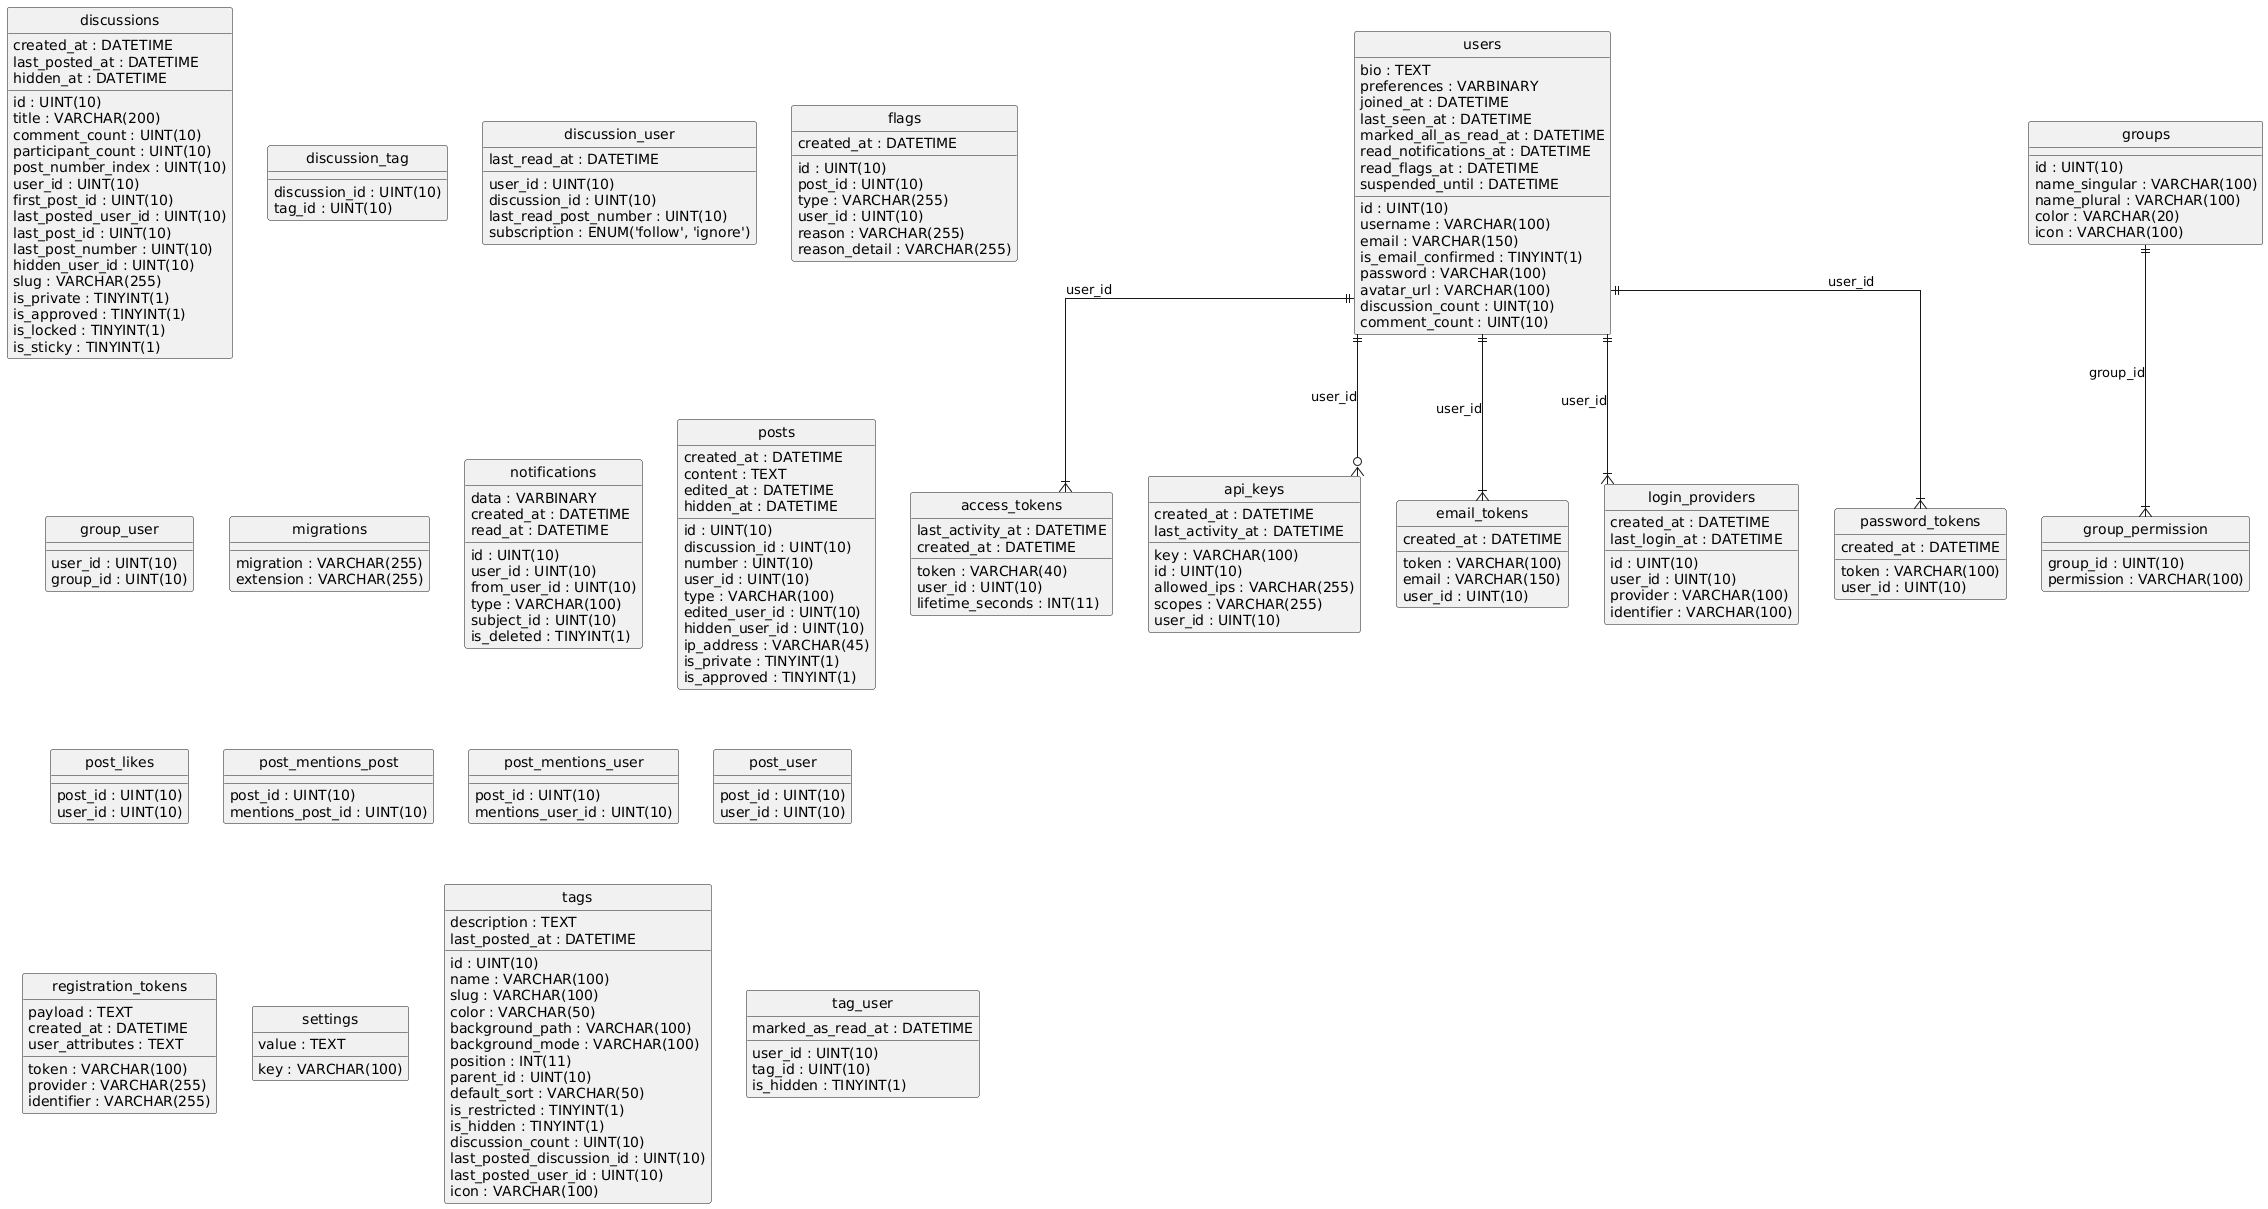

The diagram above was rendered by PlantUML. Its source (embedded in the PNG):
@startuml
hide circle
skinparam linetype ortho

entity "access_tokens" as access_tokens {
  token : VARCHAR(40)
  user_id : UINT(10)
  last_activity_at : DATETIME
  lifetime_seconds : INT(11)
  created_at : DATETIME
}

entity "api_keys" as api_keys {
  key : VARCHAR(100)
  id : UINT(10)
  allowed_ips : VARCHAR(255)
  scopes : VARCHAR(255)
  user_id : UINT(10)
  created_at : DATETIME
  last_activity_at : DATETIME
}

entity "discussions" as discussions {
  id : UINT(10)
  title : VARCHAR(200)
  comment_count : UINT(10)
  participant_count : UINT(10)
  post_number_index : UINT(10)
  created_at : DATETIME
  user_id : UINT(10)
  first_post_id : UINT(10)
  last_posted_at : DATETIME
  last_posted_user_id : UINT(10)
  last_post_id : UINT(10)
  last_post_number : UINT(10)
  hidden_at : DATETIME
  hidden_user_id : UINT(10)
  slug : VARCHAR(255)
  is_private : TINYINT(1)
  is_approved : TINYINT(1)
  is_locked : TINYINT(1)
  is_sticky : TINYINT(1)
}

entity "discussion_tag" as discussion_tag {
  discussion_id : UINT(10)
  tag_id : UINT(10)
}

entity "discussion_user" as discussion_user {
  user_id : UINT(10)
  discussion_id : UINT(10)
  last_read_at : DATETIME
  last_read_post_number : UINT(10)
  subscription : ENUM('follow', 'ignore')
}

entity "email_tokens" as email_tokens {
  token : VARCHAR(100)
  email : VARCHAR(150)
  user_id : UINT(10)
  created_at : DATETIME
}

entity "flags" as flags {
  id : UINT(10)
  post_id : UINT(10)
  type : VARCHAR(255)
  user_id : UINT(10)
  reason : VARCHAR(255)
  reason_detail : VARCHAR(255)
  created_at : DATETIME
}

entity "groups" as groups {
  id : UINT(10)
  name_singular : VARCHAR(100)
  name_plural : VARCHAR(100)
  color : VARCHAR(20)
  icon : VARCHAR(100)
}

entity "group_permission" as group_permission {
  group_id : UINT(10)
  permission : VARCHAR(100)
}

entity "group_user" as group_user {
  user_id : UINT(10)
  group_id : UINT(10)
}

entity "login_providers" as login_providers {
  id : UINT(10)
  user_id : UINT(10)
  provider : VARCHAR(100)
  identifier : VARCHAR(100)
  created_at : DATETIME
  last_login_at : DATETIME
}

entity "migrations" as migrations {
  migration : VARCHAR(255)
  extension : VARCHAR(255)
}

entity "notifications" as notifications {
  id : UINT(10)
  user_id : UINT(10)
  from_user_id : UINT(10)
  type : VARCHAR(100)
  subject_id : UINT(10)
  data : VARBINARY
  created_at : DATETIME
  is_deleted : TINYINT(1)
  read_at : DATETIME
}

entity "password_tokens" as password_tokens {
  token : VARCHAR(100)
  user_id : UINT(10)
  created_at : DATETIME
}

entity "posts" as posts {
  id : UINT(10)
  discussion_id : UINT(10)
  number : UINT(10)
  created_at : DATETIME
  user_id : UINT(10)
  type : VARCHAR(100)
  content : TEXT
  edited_at : DATETIME
  edited_user_id : UINT(10)
  hidden_at : DATETIME
  hidden_user_id : UINT(10)
  ip_address : VARCHAR(45)
  is_private : TINYINT(1)
  is_approved : TINYINT(1)
}

entity "post_likes" as post_likes {
  post_id : UINT(10)
  user_id : UINT(10)
}

entity "post_mentions_post" as post_mentions_post {
  post_id : UINT(10)
  mentions_post_id : UINT(10)
}

entity "post_mentions_user" as post_mentions_user {
  post_id : UINT(10)
  mentions_user_id : UINT(10)
}

entity "post_user" as post_user {
  post_id : UINT(10)
  user_id : UINT(10)
}

entity "registration_tokens" as registration_tokens {
  token : VARCHAR(100)
  payload : TEXT
  created_at : DATETIME
  provider : VARCHAR(255)
  identifier : VARCHAR(255)
  user_attributes : TEXT
}

entity "settings" as settings {
  key : VARCHAR(100)
  value : TEXT
}

entity "tags" as tags {
  id : UINT(10)
  name : VARCHAR(100)
  slug : VARCHAR(100)
  description : TEXT
  color : VARCHAR(50)
  background_path : VARCHAR(100)
  background_mode : VARCHAR(100)
  position : INT(11)
  parent_id : UINT(10)
  default_sort : VARCHAR(50)
  is_restricted : TINYINT(1)
  is_hidden : TINYINT(1)
  discussion_count : UINT(10)
  last_posted_at : DATETIME
  last_posted_discussion_id : UINT(10)
  last_posted_user_id : UINT(10)
  icon : VARCHAR(100)
}

entity "tag_user" as tag_user {
  user_id : UINT(10)
  tag_id : UINT(10)
  marked_as_read_at : DATETIME
  is_hidden : TINYINT(1)
}

entity "users" as users {
  id : UINT(10)
  username : VARCHAR(100)
  email : VARCHAR(150)
  is_email_confirmed : TINYINT(1)
  password : VARCHAR(100)
  bio : TEXT
  avatar_url : VARCHAR(100)
  preferences : VARBINARY
  joined_at : DATETIME
  last_seen_at : DATETIME
  marked_all_as_read_at : DATETIME
  read_notifications_at : DATETIME
  discussion_count : UINT(10)
  comment_count : UINT(10)
  read_flags_at : DATETIME
  suspended_until : DATETIME
}

users ||--|{ access_tokens : "user_id"
users ||--o{ api_keys : "user_id"
users ||--|{ email_tokens : "user_id"
groups ||--|{ group_permission : "group_id"
users ||--|{ login_providers : "user_id"
users ||--|{ password_tokens : "user_id"
@enduml